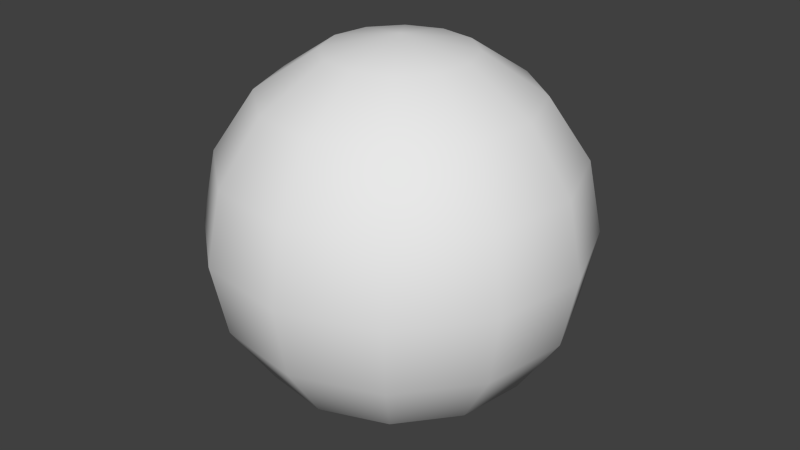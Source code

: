 # Source: sun_MO.blend  (saved by Blender 2.63.0; exported with 4.5.12 LTS)
import bpy
from mathutils import Matrix  # noqa: F401  (used for matrix-valued properties, if any)

bpy.ops.wm.read_factory_settings(use_empty=True)
scene = bpy.context.scene
scene.name = 'Scene'

# ---- collections
col_collection_1 = bpy.data.collections.new('Collection 1'); scene.collection.children.link(col_collection_1)

# ---- world
world_world = bpy.data.worlds.new('World'); scene.world = world_world
world_world.color = (0.05088, 0.05088, 0.05088)
world_world.use_sun_shadow = False
world_world.sun_shadow_jitter_overblur = 0.0
world_world.cycles.sampling_method = 'MANUAL'
world_world.cycles.sample_map_resolution = 256

# ---- meshes
me_sphere_003 = bpy.data.meshes.new('Sphere.003')
me_sphere_003.from_pydata([(0.3104, 0.2238, 0.9239), (0.5736, 0.4135, 0.7071), (0.7495, 0.5402, 0.3827), (0.7495, 0.5402, -0.3827), (0.5736, 0.4135, -0.7071), (0.3104, 0.2238, -0.9239), (-1.768e-07, 9.69e-09, -1.0), (0.3807, 0.03857, 0.9239), (0.7035, 0.07128, 0.7071), (0.9192, 0.09313, 0.3827), (0.9949, 0.1008, -5.96e-08), (0.9192, 0.09313, -0.3827), (0.7035, 0.07128, -0.7071), (0.3807, 0.03857, -0.9239), (0.349, -0.157, 0.9239), (0.6449, -0.29, 0.7071), (0.8426, -0.3789, 0.3827), (0.912, -0.4102, -5.96e-08), (0.8426, -0.3789, -0.3827), (0.6449, -0.29, -0.7071), (0.349, -0.157, -0.9239), (0.2238, -0.3104, 0.9239), (0.4135, -0.5736, 0.7071), (0.5402, -0.7495, 0.3827), (0.5847, -0.8112, -5.96e-08), (0.5402, -0.7495, -0.3827), (0.4135, -0.5736, -0.7071), (0.2238, -0.3104, -0.9239), (0.03857, -0.3807, 0.9239), (0.07128, -0.7035, 0.7071), (0.09313, -0.9192, 0.3827), (0.1008, -0.9949, -5.96e-08), (0.09313, -0.9192, -0.3827), (0.07128, -0.7035, -0.7071), (0.03857, -0.3807, -0.9239), (-1.149e-07, 1.474e-07, 1.0), (-0.157, -0.349, 0.9239), (-0.29, -0.6449, 0.7071), (-0.3789, -0.8426, 0.3827), (-0.4102, -0.912, -5.96e-08), (-0.3789, -0.8426, -0.3827), (-0.29, -0.6449, -0.7071), (-0.157, -0.349, -0.9239), (-0.3104, -0.2238, 0.9239), (-0.5736, -0.4135, 0.7071), (-0.7495, -0.5402, 0.3827), (-0.8112, -0.5847, -5.96e-08), (-0.7495, -0.5402, -0.3827), (-0.5736, -0.4135, -0.7071), (-0.3104, -0.2238, -0.9239), (-0.3807, -0.03857, 0.9239), (-0.7035, -0.07128, 0.7071), (-0.9192, -0.09313, 0.3827), (-0.9949, -0.1008, -5.96e-08), (-0.9192, -0.09313, -0.3827), (-0.7035, -0.07128, -0.7071), (-0.3807, -0.03857, -0.9239), (-0.349, 0.157, 0.9239), (-0.6449, 0.29, 0.7071), (-0.8426, 0.3789, 0.3827), (-0.912, 0.4102, -5.96e-08), (-0.8426, 0.3789, -0.3827), (-0.6449, 0.29, -0.7071), (-0.349, 0.157, -0.9239), (-0.2238, 0.3104, 0.9239), (-0.4135, 0.5736, 0.7071), (-0.5402, 0.7495, 0.3827), (-0.5847, 0.8112, -5.96e-08), (-0.5402, 0.7495, -0.3827), (-0.4135, 0.5736, -0.7071), (-0.2238, 0.3104, -0.9239), (-0.03857, 0.3807, 0.9239), (-0.07128, 0.7035, 0.7071), (-0.09313, 0.9192, 0.3827), (-0.1008, 0.9949, -5.96e-08), (-0.09313, 0.9192, -0.3827), (-0.07128, 0.7035, -0.7071), (-0.03857, 0.3807, -0.9239), (0.157, 0.349, 0.9239), (0.29, 0.6449, 0.7071), (0.3789, 0.8426, 0.3827), (0.4102, 0.912, -5.96e-08), (0.3789, 0.8426, -0.3827), (0.29, 0.6449, -0.7071), (0.157, 0.349, -0.9239), (0.8112, 0.5847, -5.96e-08)], [], [(8, 9, 2, 1), (11, 12, 4, 3), (7, 8, 1, 0), (12, 13, 5, 4), (14, 15, 8, 7), (17, 18, 11, 10), (16, 17, 10, 9), (19, 20, 13, 12), (15, 16, 9, 8), (18, 19, 12, 11), (21, 22, 15, 14), (24, 25, 18, 17), (23, 24, 17, 16), (26, 27, 20, 19), (22, 23, 16, 15), (25, 26, 19, 18), (28, 29, 22, 21), (31, 32, 25, 24), (30, 31, 24, 23), (33, 34, 27, 26), (29, 30, 23, 22), (32, 33, 26, 25), (36, 37, 29, 28), (39, 40, 32, 31), (38, 39, 31, 30), (41, 42, 34, 33), (37, 38, 30, 29), (40, 41, 33, 32), (43, 44, 37, 36), (46, 47, 40, 39), (45, 46, 39, 38), (48, 49, 42, 41), (44, 45, 38, 37), (47, 48, 41, 40), (50, 51, 44, 43), (53, 54, 47, 46), (52, 53, 46, 45), (55, 56, 49, 48), (51, 52, 45, 44), (54, 55, 48, 47), (57, 58, 51, 50), (60, 61, 54, 53), (59, 60, 53, 52), (62, 63, 56, 55), (58, 59, 52, 51), (61, 62, 55, 54), (64, 65, 58, 57), (67, 68, 61, 60), (66, 67, 60, 59), (69, 70, 63, 62), (65, 66, 59, 58), (68, 69, 62, 61), (71, 72, 65, 64), (74, 75, 68, 67), (73, 74, 67, 66), (76, 77, 70, 69), (72, 73, 66, 65), (75, 76, 69, 68), (78, 79, 72, 71), (81, 82, 75, 74), (80, 81, 74, 73), (83, 84, 77, 76), (79, 80, 73, 72), (82, 83, 76, 75), (10, 11, 3, 85), (13, 6, 5), (35, 7, 0), (9, 10, 85, 2), (20, 6, 13), (35, 14, 7), (27, 6, 20), (35, 21, 14), (34, 6, 27), (35, 28, 21), (42, 6, 34), (35, 36, 28), (49, 6, 42), (35, 43, 36), (56, 6, 49), (35, 50, 43), (63, 6, 56), (35, 57, 50), (70, 6, 63), (35, 64, 57), (77, 6, 70), (35, 71, 64), (84, 6, 77), (35, 78, 71), (0, 1, 79, 78), (85, 3, 82, 81), (5, 6, 84), (35, 0, 78), (2, 85, 81, 80), (4, 5, 84, 83), (1, 2, 80, 79), (3, 4, 83, 82)])
me_sphere_003.polygons.foreach_set('use_smooth', [True] * 96)
_uv = me_sphere_003.uv_layers.new(name='UVMap')
_uv.uv.foreach_set('vector', [0.5676, 0.7791, 0.6219, 0.7296, 0.675, 0.7887, 0.6175, 0.8325, 0.717, 0.6426, 0.7695, 0.5932, 0.819, 0.6455, 0.7713, 0.6994, 0.4973, 0.8467, 0.5676, 0.7791, 0.6175, 0.8325, 0.5445, 0.8828, 0.7695, 0.5932, 0.8403, 0.526, 0.8735, 0.5758, 0.819, 0.6455, 0.4489, 0.7958, 0.5147, 0.7234, 0.5676, 0.7791, 0.4973, 0.8467, 0.6161, 0.6265, 0.6652, 0.5831, 0.717, 0.6426, 0.6698, 0.6861, 0.5677, 0.6708, 0.6161, 0.6265, 0.6698, 0.6861, 0.6219, 0.7296, 0.7213, 0.5344, 0.796, 0.4697, 0.8403, 0.526, 0.7695, 0.5932, 0.5147, 0.7234, 0.5677, 0.6708, 0.6219, 0.7296, 0.5676, 0.7791, 0.6652, 0.5831, 0.7213, 0.5344, 0.7695, 0.5932, 0.717, 0.6426, 0.3824, 0.7609, 0.4539, 0.6668, 0.5147, 0.7234, 0.4489, 0.7958, 0.5613, 0.5649, 0.6129, 0.5201, 0.6652, 0.5831, 0.6161, 0.6265, 0.5106, 0.6106, 0.5613, 0.5649, 0.6161, 0.6265, 0.5677, 0.6708, 0.6747, 0.4712, 0.7701, 0.3979, 0.796, 0.4697, 0.7213, 0.5344, 0.4539, 0.6668, 0.5106, 0.6106, 0.5677, 0.6708, 0.5147, 0.7234, 0.6129, 0.5201, 0.6747, 0.4712, 0.7213, 0.5344, 0.6652, 0.5831, 0.3155, 0.6752, 0.3972, 0.6003, 0.4539, 0.6668, 0.3824, 0.7609, 0.5047, 0.501, 0.5558, 0.4546, 0.6129, 0.5201, 0.5613, 0.5649, 0.4539, 0.5469, 0.5047, 0.501, 0.5613, 0.5649, 0.5106, 0.6106, 0.6167, 0.4018, 0.6936, 0.3231, 0.7701, 0.3979, 0.6747, 0.4712, 0.3972, 0.6003, 0.4539, 0.5469, 0.5106, 0.6106, 0.4539, 0.6668, 0.5558, 0.4546, 0.6167, 0.4018, 0.6747, 0.4712, 0.6129, 0.5201, 0.2358, 0.6013, 0.336, 0.5376, 0.3972, 0.6003, 0.3155, 0.6752, 0.447, 0.4377, 0.4973, 0.3907, 0.5558, 0.4546, 0.5047, 0.501, 0.3959, 0.4835, 0.447, 0.4377, 0.5047, 0.501, 0.4539, 0.5469, 0.5567, 0.3353, 0.6276, 0.2391, 0.6936, 0.3231, 0.6167, 0.4018, 0.336, 0.5376, 0.3959, 0.4835, 0.4539, 0.5469, 0.3972, 0.6003, 0.4973, 0.3907, 0.5567, 0.3353, 0.6167, 0.4018, 0.5558, 0.4546, 0.2078, 0.5325, 0.2841, 0.4709, 0.336, 0.5376, 0.2358, 0.6013, 0.3906, 0.3763, 0.4389, 0.3309, 0.4973, 0.3907, 0.447, 0.4377, 0.3413, 0.4205, 0.3906, 0.3763, 0.447, 0.4377, 0.3959, 0.4835, 0.4939, 0.278, 0.561, 0.2063, 0.6276, 0.2391, 0.5567, 0.3353, 0.2841, 0.4709, 0.3413, 0.4205, 0.3959, 0.4835, 0.336, 0.5376, 0.4389, 0.3309, 0.4939, 0.278, 0.5567, 0.3353, 0.4973, 0.3907, 0.164, 0.478, 0.2356, 0.4106, 0.2841, 0.4709, 0.2078, 0.5325, 0.3359, 0.3168, 0.3835, 0.2732, 0.4389, 0.3309, 0.3906, 0.3763, 0.2884, 0.3606, 0.3359, 0.3168, 0.3906, 0.3763, 0.3413, 0.4205, 0.4376, 0.2248, 0.5098, 0.1586, 0.561, 0.2063, 0.4939, 0.278, 0.2356, 0.4106, 0.2884, 0.3606, 0.3413, 0.4205, 0.2841, 0.4709, 0.3835, 0.2732, 0.4376, 0.2248, 0.4939, 0.278, 0.4389, 0.3309, 0.1317, 0.4275, 0.1856, 0.3576, 0.2356, 0.4106, 0.164, 0.478, 0.2809, 0.2569, 0.3312, 0.2138, 0.3835, 0.2732, 0.3359, 0.3168, 0.2334, 0.3033, 0.2809, 0.2569, 0.3359, 0.3168, 0.2884, 0.3606, 0.389, 0.1714, 0.4625, 0.1217, 0.5098, 0.1586, 0.4376, 0.2248, 0.1856, 0.3576, 0.2334, 0.3033, 0.2884, 0.3606, 0.2356, 0.4106, 0.3312, 0.2138, 0.389, 0.1714, 0.4376, 0.2248, 0.3835, 0.2732, 0.08714, 0.395, 0.125, 0.3121, 0.1856, 0.3576, 0.1317, 0.4275, 0.2205, 0.1908, 0.28, 0.1444, 0.3312, 0.2138, 0.2809, 0.2569, 0.169, 0.2459, 0.2205, 0.1908, 0.2809, 0.2569, 0.2334, 0.3033, 0.3499, 0.1065, 0.4365, 0.07398, 0.4625, 0.1217, 0.389, 0.1714, 0.125, 0.3121, 0.169, 0.2459, 0.2334, 0.3033, 0.1856, 0.3576, 0.28, 0.1444, 0.3499, 0.1065, 0.389, 0.1714, 0.3312, 0.2138, 0.03257, 0.3823, 0.04442, 0.2774, 0.125, 0.3121, 0.08714, 0.395, 0.1451, 0.1081, 0.2274, 0.05274, 0.28, 0.1444, 0.2205, 0.1908, 0.08246, 0.185, 0.1451, 0.1081, 0.2205, 0.1908, 0.169, 0.2459, 0.323, 0.02342, 0.4306, 0.0203, 0.4365, 0.07398, 0.3499, 0.1065, 0.04442, 0.2774, 0.08246, 0.185, 0.169, 0.2459, 0.125, 0.3121, 0.2274, 0.05274, 0.323, 0.02342, 0.3499, 0.1065, 0.28, 0.1444, 0.5707, 0.93, 0.6566, 0.8974, 0.6833, 0.9796, 0.5768, 0.9832, 0.7854, 0.8109, 0.8359, 0.7559, 0.9227, 0.816, 0.8615, 0.8926, 0.7269, 0.8573, 0.7854, 0.8109, 0.8615, 0.8926, 0.7806, 0.9482, 0.8808, 0.6888, 0.9191, 0.6051, 0.9719, 0.6148, 0.961, 0.721, 0.6566, 0.8974, 0.7269, 0.8573, 0.7806, 0.9482, 0.6833, 0.9796, 0.8359, 0.7559, 0.8808, 0.6888, 0.961, 0.721, 0.9227, 0.816, 0.6698, 0.6861, 0.717, 0.6426, 0.7713, 0.6994, 0.7247, 0.7456, 0.8403, 0.526, 0.956, 0.5002, 0.8735, 0.5758, 0.4641, 0.9597, 0.4973, 0.8467, 0.5445, 0.8828, 0.6219, 0.7296, 0.6698, 0.6861, 0.7247, 0.7456, 0.675, 0.7887, 0.796, 0.4697, 0.9226, 0.3989, 0.8403, 0.526, 0.3626, 0.9093, 0.4489, 0.7958, 0.4973, 0.8467, 0.7701, 0.3979, 0.9226, 0.3989, 0.796, 0.4697, 0.3626, 0.9093, 0.3824, 0.7609, 0.4489, 0.7958, 0.6936, 0.3231, 0.8947, 0.1415, 0.7701, 0.3979, 0.113, 0.8613, 0.3155, 0.6752, 0.3824, 0.7609, 0.6276, 0.2391, 0.8947, 0.1415, 0.6936, 0.3231, 0.113, 0.8613, 0.2358, 0.6013, 0.3155, 0.6752, 0.561, 0.2063, 0.6416, 0.09034, 0.6276, 0.2391, 0.08635, 0.6044, 0.2078, 0.5325, 0.2358, 0.6013, 0.5098, 0.1586, 0.6416, 0.09034, 0.561, 0.2063, 0.08635, 0.6044, 0.164, 0.478, 0.2078, 0.5325, 0.4625, 0.1217, 0.5442, 0.04477, 0.5098, 0.1586, 0.04496, 0.501, 0.1317, 0.4275, 0.164, 0.478, 0.4365, 0.07398, 0.5442, 0.04477, 0.4625, 0.1217, 0.04496, 0.501, 0.08714, 0.395, 0.1317, 0.4275, 0.4306, 0.0203, 0.5442, 0.04477, 0.4365, 0.07398, 0.04496, 0.501, 0.03257, 0.3823, 0.08714, 0.395, 0.9191, 0.6051, 0.956, 0.5002, 0.9719, 0.6148, 0.4641, 0.9597, 0.5707, 0.93, 0.5768, 0.9832, 0.5445, 0.8828, 0.6175, 0.8325, 0.6566, 0.8974, 0.5707, 0.93, 0.7247, 0.7456, 0.7713, 0.6994, 0.8359, 0.7559, 0.7854, 0.8109, 0.8735, 0.5758, 0.956, 0.5002, 0.9191, 0.6051, 0.4641, 0.9597, 0.5445, 0.8828, 0.5707, 0.93, 0.675, 0.7887, 0.7247, 0.7456, 0.7854, 0.8109, 0.7269, 0.8573, 0.819, 0.6455, 0.8735, 0.5758, 0.9191, 0.6051, 0.8808, 0.6888, 0.6175, 0.8325, 0.675, 0.7887, 0.7269, 0.8573, 0.6566, 0.8974, 0.7713, 0.6994, 0.819, 0.6455, 0.8808, 0.6888, 0.8359, 0.7559])
me_sphere_003.use_remesh_preserve_volume = False
me_sphere_003.use_remesh_preserve_attributes = False
me_sphere_003.use_mirror_vertex_groups = False
me_sphere_003.update()

# ---- objects
ob_sphere_002 = bpy.data.objects.new('Sphere.002', me_sphere_003)

# ---- transforms, parenting, visibility, modifiers, constraints
ob_sphere_002.location = (-0.01255, -0.005938, 0.078)
ob_sphere_002.scale = (1.013, 1.013, 1.013)
ob_sphere_002.lineart.crease_threshold = 0.0

# ---- collection membership
col_collection_1.objects.link(ob_sphere_002)

# ---- scene / render settings (as saved in the file)
scene.frame_start = 0; scene.frame_end = 800; scene.frame_set(0)
scene.render.engine = 'BLENDER_EEVEE_NEXT'
scene.render.image_settings.color_mode = 'RGB'
scene.render.image_settings.compression = 90
scene.render.resolution_percentage = 50
scene.render.dither_intensity = 0.0
scene.render.bake_margin = 1
scene.render.bake_bias = 10.0
scene.cycles.use_denoising = False
scene.cycles.samples = 10
scene.cycles.sampling_pattern = 'TABULATED_SOBOL'
scene.cycles.light_sampling_threshold = 0.0
scene.cycles.use_adaptive_sampling = False
scene.cycles.use_light_tree = False
scene.cycles.blur_glossy = 0.0
scene.cycles.volume_bounces = 1
scene.cycles.pixel_filter_type = 'GAUSSIAN'
scene.cycles.sample_clamp_indirect = 0.0
scene.view_settings.view_transform = 'Standard'
bpy.context.view_layer.update()

# ---- added for rendering (the .blend has no active camera and no usable light): camera, sun
cam_auto = bpy.data.cameras.new('AutoCamera')
cam_auto.lens = 50.0
cam_auto.sensor_width = 36.0
cam_auto.clip_end = 1000.0
ob_auto_camera = bpy.data.objects.new('AutoCamera', cam_auto)
scene.collection.objects.link(ob_auto_camera)
ob_auto_camera.location = (3.22357, -3.88928, 2.6669)
ob_auto_camera.rotation_euler = (1.09748, -7.21219e-08, 0.694738)
scene.camera = ob_auto_camera
light_auto_sun = bpy.data.lights.new('AutoSun', 'SUN')
light_auto_sun.energy = 3.0
light_auto_sun.angle = 0.0523599
ob_auto_sun = bpy.data.objects.new('AutoSun', light_auto_sun)
scene.collection.objects.link(ob_auto_sun)
ob_auto_sun.rotation_euler = (0.872665, 0.174533, 0.523599)
bpy.context.view_layer.update()
